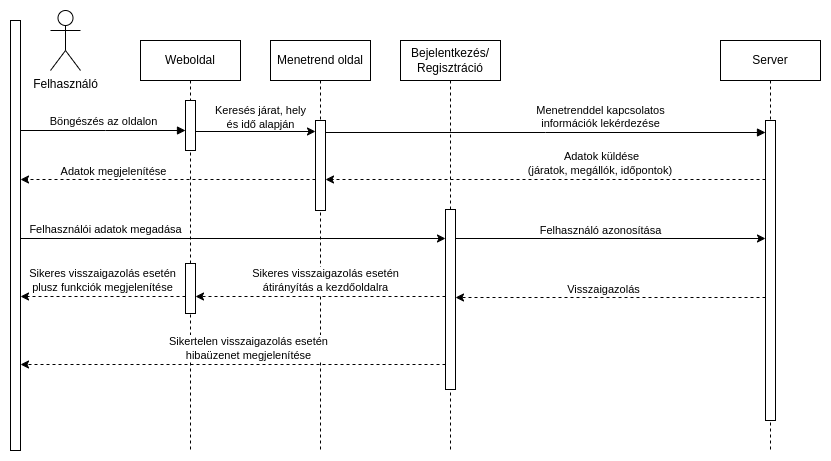

The diagram above was exported from draw.io. Its source (the exported page's mxGraphModel, read from the mxfile embedded in the PNG):
<mxGraphModel dx="1434" dy="839" grid="1" gridSize="10" guides="1" tooltips="1" connect="1" arrows="1" fold="1" page="1" pageScale="1" pageWidth="850" pageHeight="1100" math="0" shadow="0">
  <root>
    <mxCell id="0" />
    <mxCell id="1" parent="0" />
    <mxCell id="aM9ryv3xv72pqoxQDRHE-1" value="Weboldal" style="shape=umlLifeline;perimeter=lifelinePerimeter;whiteSpace=wrap;html=1;container=0;dropTarget=0;collapsible=0;recursiveResize=0;outlineConnect=0;portConstraint=eastwest;newEdgeStyle={&quot;edgeStyle&quot;:&quot;elbowEdgeStyle&quot;,&quot;elbow&quot;:&quot;vertical&quot;,&quot;curved&quot;:0,&quot;rounded&quot;:0};" parent="1" vertex="1">
      <mxGeometry x="160" y="49" width="100" height="410" as="geometry" />
    </mxCell>
    <mxCell id="aM9ryv3xv72pqoxQDRHE-2" value="" style="html=1;points=[];perimeter=orthogonalPerimeter;outlineConnect=0;targetShapes=umlLifeline;portConstraint=eastwest;newEdgeStyle={&quot;edgeStyle&quot;:&quot;elbowEdgeStyle&quot;,&quot;elbow&quot;:&quot;vertical&quot;,&quot;curved&quot;:0,&quot;rounded&quot;:0};" parent="aM9ryv3xv72pqoxQDRHE-1" vertex="1">
      <mxGeometry x="45" y="60" width="10" height="50" as="geometry" />
    </mxCell>
    <mxCell id="u5t8B-oc7hOSmfc3_6Pb-28" value="" style="html=1;points=[];perimeter=orthogonalPerimeter;outlineConnect=0;targetShapes=umlLifeline;portConstraint=eastwest;newEdgeStyle={&quot;edgeStyle&quot;:&quot;elbowEdgeStyle&quot;,&quot;elbow&quot;:&quot;vertical&quot;,&quot;curved&quot;:0,&quot;rounded&quot;:0};" parent="aM9ryv3xv72pqoxQDRHE-1" vertex="1">
      <mxGeometry x="45" y="223" width="10" height="50" as="geometry" />
    </mxCell>
    <mxCell id="aM9ryv3xv72pqoxQDRHE-5" value="Server" style="shape=umlLifeline;perimeter=lifelinePerimeter;whiteSpace=wrap;html=1;container=0;dropTarget=0;collapsible=0;recursiveResize=0;outlineConnect=0;portConstraint=eastwest;newEdgeStyle={&quot;edgeStyle&quot;:&quot;elbowEdgeStyle&quot;,&quot;elbow&quot;:&quot;vertical&quot;,&quot;curved&quot;:0,&quot;rounded&quot;:0};" parent="1" vertex="1">
      <mxGeometry x="740" y="49" width="100" height="410" as="geometry" />
    </mxCell>
    <mxCell id="aM9ryv3xv72pqoxQDRHE-6" value="" style="html=1;points=[];perimeter=orthogonalPerimeter;outlineConnect=0;targetShapes=umlLifeline;portConstraint=eastwest;newEdgeStyle={&quot;edgeStyle&quot;:&quot;elbowEdgeStyle&quot;,&quot;elbow&quot;:&quot;vertical&quot;,&quot;curved&quot;:0,&quot;rounded&quot;:0};" parent="aM9ryv3xv72pqoxQDRHE-5" vertex="1">
      <mxGeometry x="45" y="80" width="10" height="300" as="geometry" />
    </mxCell>
    <mxCell id="aM9ryv3xv72pqoxQDRHE-7" value="Menetrenddel kapcsolatos&lt;br&gt;információk lekérdezése" style="html=1;verticalAlign=bottom;endArrow=block;edgeStyle=elbowEdgeStyle;elbow=vertical;curved=0;rounded=0;" parent="1" target="aM9ryv3xv72pqoxQDRHE-6" edge="1">
      <mxGeometry x="0.2505" relative="1" as="geometry">
        <mxPoint x="345" y="141" as="sourcePoint" />
        <Array as="points" />
        <mxPoint x="784.9999999999998" y="140.68965517241384" as="targetPoint" />
        <mxPoint as="offset" />
      </mxGeometry>
    </mxCell>
    <mxCell id="u5t8B-oc7hOSmfc3_6Pb-1" value="Felhasználó" style="shape=umlActor;verticalLabelPosition=bottom;verticalAlign=top;html=1;outlineConnect=0;" parent="1" vertex="1">
      <mxGeometry x="70" y="19" width="30" height="60" as="geometry" />
    </mxCell>
    <mxCell id="u5t8B-oc7hOSmfc3_6Pb-3" value="" style="html=1;points=[];perimeter=orthogonalPerimeter;outlineConnect=0;targetShapes=umlLifeline;portConstraint=eastwest;newEdgeStyle={&quot;edgeStyle&quot;:&quot;elbowEdgeStyle&quot;,&quot;elbow&quot;:&quot;vertical&quot;,&quot;curved&quot;:0,&quot;rounded&quot;:0};" parent="1" vertex="1">
      <mxGeometry x="30" y="29" width="10" height="430" as="geometry" />
    </mxCell>
    <mxCell id="u5t8B-oc7hOSmfc3_6Pb-5" value="Böngészés az oldalon" style="html=1;verticalAlign=bottom;endArrow=block;edgeStyle=elbowEdgeStyle;elbow=vertical;curved=0;rounded=0;" parent="1" target="aM9ryv3xv72pqoxQDRHE-2" edge="1">
      <mxGeometry relative="1" as="geometry">
        <mxPoint x="40" y="139" as="sourcePoint" />
        <Array as="points">
          <mxPoint x="125" y="139" />
        </Array>
        <mxPoint x="130" y="139" as="targetPoint" />
      </mxGeometry>
    </mxCell>
    <mxCell id="u5t8B-oc7hOSmfc3_6Pb-11" value="Menetrend oldal" style="shape=umlLifeline;perimeter=lifelinePerimeter;whiteSpace=wrap;html=1;container=0;dropTarget=0;collapsible=0;recursiveResize=0;outlineConnect=0;portConstraint=eastwest;newEdgeStyle={&quot;edgeStyle&quot;:&quot;elbowEdgeStyle&quot;,&quot;elbow&quot;:&quot;vertical&quot;,&quot;curved&quot;:0,&quot;rounded&quot;:0};" parent="1" vertex="1">
      <mxGeometry x="290" y="49" width="100" height="410" as="geometry" />
    </mxCell>
    <mxCell id="u5t8B-oc7hOSmfc3_6Pb-12" value="" style="html=1;points=[];perimeter=orthogonalPerimeter;outlineConnect=0;targetShapes=umlLifeline;portConstraint=eastwest;newEdgeStyle={&quot;edgeStyle&quot;:&quot;elbowEdgeStyle&quot;,&quot;elbow&quot;:&quot;vertical&quot;,&quot;curved&quot;:0,&quot;rounded&quot;:0};" parent="u5t8B-oc7hOSmfc3_6Pb-11" vertex="1">
      <mxGeometry x="45" y="80" width="10" height="90" as="geometry" />
    </mxCell>
    <mxCell id="u5t8B-oc7hOSmfc3_6Pb-14" value="" style="endArrow=classic;html=1;rounded=0;dashed=1;" parent="1" edge="1">
      <mxGeometry width="50" height="50" relative="1" as="geometry">
        <mxPoint x="335" y="188" as="sourcePoint" />
        <mxPoint x="40" y="188" as="targetPoint" />
      </mxGeometry>
    </mxCell>
    <mxCell id="u5t8B-oc7hOSmfc3_6Pb-17" value="Adatok megjelenítése" style="edgeLabel;html=1;align=center;verticalAlign=middle;resizable=0;points=[];" parent="u5t8B-oc7hOSmfc3_6Pb-14" vertex="1" connectable="0">
      <mxGeometry x="-0.3037" y="2" relative="1" as="geometry">
        <mxPoint x="-100" y="-11" as="offset" />
      </mxGeometry>
    </mxCell>
    <mxCell id="u5t8B-oc7hOSmfc3_6Pb-15" value="" style="endArrow=classic;html=1;rounded=0;dashed=1;" parent="1" source="aM9ryv3xv72pqoxQDRHE-6" edge="1">
      <mxGeometry width="50" height="50" relative="1" as="geometry">
        <mxPoint x="544.9999999999998" y="188" as="sourcePoint" />
        <mxPoint x="345" y="188" as="targetPoint" />
      </mxGeometry>
    </mxCell>
    <mxCell id="u5t8B-oc7hOSmfc3_6Pb-16" value="Adatok küldése&lt;br&gt;(járatok, megállók, időpontok)&amp;nbsp;" style="edgeLabel;html=1;align=center;verticalAlign=middle;resizable=0;points=[];" parent="u5t8B-oc7hOSmfc3_6Pb-15" vertex="1" connectable="0">
      <mxGeometry x="-0.1717" y="2" relative="1" as="geometry">
        <mxPoint x="17" y="-19" as="offset" />
      </mxGeometry>
    </mxCell>
    <mxCell id="u5t8B-oc7hOSmfc3_6Pb-18" value="Bejelentkezés/&lt;br&gt;Regisztráció" style="shape=umlLifeline;perimeter=lifelinePerimeter;whiteSpace=wrap;html=1;container=0;dropTarget=0;collapsible=0;recursiveResize=0;outlineConnect=0;portConstraint=eastwest;newEdgeStyle={&quot;edgeStyle&quot;:&quot;elbowEdgeStyle&quot;,&quot;elbow&quot;:&quot;vertical&quot;,&quot;curved&quot;:0,&quot;rounded&quot;:0};" parent="1" vertex="1">
      <mxGeometry x="420" y="49" width="100" height="410" as="geometry" />
    </mxCell>
    <mxCell id="u5t8B-oc7hOSmfc3_6Pb-19" value="" style="html=1;points=[];perimeter=orthogonalPerimeter;outlineConnect=0;targetShapes=umlLifeline;portConstraint=eastwest;newEdgeStyle={&quot;edgeStyle&quot;:&quot;elbowEdgeStyle&quot;,&quot;elbow&quot;:&quot;vertical&quot;,&quot;curved&quot;:0,&quot;rounded&quot;:0};" parent="u5t8B-oc7hOSmfc3_6Pb-18" vertex="1">
      <mxGeometry x="45" y="169" width="10" height="180" as="geometry" />
    </mxCell>
    <mxCell id="u5t8B-oc7hOSmfc3_6Pb-20" value="" style="endArrow=classic;html=1;rounded=0;" parent="1" edge="1">
      <mxGeometry width="50" height="50" relative="1" as="geometry">
        <mxPoint x="215" y="140" as="sourcePoint" />
        <mxPoint x="335" y="140" as="targetPoint" />
      </mxGeometry>
    </mxCell>
    <mxCell id="u5t8B-oc7hOSmfc3_6Pb-21" value="Keresés járat, hely&lt;br&gt;és idő alapján" style="edgeLabel;html=1;align=center;verticalAlign=middle;resizable=0;points=[];" parent="u5t8B-oc7hOSmfc3_6Pb-20" vertex="1" connectable="0">
      <mxGeometry x="0.0598" y="3" relative="1" as="geometry">
        <mxPoint y="-12" as="offset" />
      </mxGeometry>
    </mxCell>
    <mxCell id="u5t8B-oc7hOSmfc3_6Pb-22" value="" style="endArrow=classic;html=1;rounded=0;" parent="1" edge="1">
      <mxGeometry width="50" height="50" relative="1" as="geometry">
        <mxPoint x="40" y="247" as="sourcePoint" />
        <mxPoint x="464.9999999999998" y="247" as="targetPoint" />
      </mxGeometry>
    </mxCell>
    <mxCell id="u5t8B-oc7hOSmfc3_6Pb-23" value="Felhasználói adatok megadása" style="edgeLabel;html=1;align=center;verticalAlign=middle;resizable=0;points=[];" parent="u5t8B-oc7hOSmfc3_6Pb-22" vertex="1" connectable="0">
      <mxGeometry x="0.1166" y="-2" relative="1" as="geometry">
        <mxPoint x="-153" y="-12" as="offset" />
      </mxGeometry>
    </mxCell>
    <mxCell id="u5t8B-oc7hOSmfc3_6Pb-24" value="" style="endArrow=classic;html=1;rounded=0;" parent="1" edge="1">
      <mxGeometry width="50" height="50" relative="1" as="geometry">
        <mxPoint x="474.9999999999998" y="247" as="sourcePoint" />
        <mxPoint x="784.9999999999998" y="247" as="targetPoint" />
      </mxGeometry>
    </mxCell>
    <mxCell id="u5t8B-oc7hOSmfc3_6Pb-25" value="Felhasználó azonosítása" style="edgeLabel;html=1;align=center;verticalAlign=middle;resizable=0;points=[];" parent="u5t8B-oc7hOSmfc3_6Pb-24" vertex="1" connectable="0">
      <mxGeometry x="-0.0704" relative="1" as="geometry">
        <mxPoint y="-9" as="offset" />
      </mxGeometry>
    </mxCell>
    <mxCell id="u5t8B-oc7hOSmfc3_6Pb-26" value="" style="endArrow=classic;html=1;rounded=0;dashed=1;" parent="1" edge="1">
      <mxGeometry width="50" height="50" relative="1" as="geometry">
        <mxPoint x="784.9999999999998" y="306" as="sourcePoint" />
        <mxPoint x="474.9999999999998" y="306" as="targetPoint" />
      </mxGeometry>
    </mxCell>
    <mxCell id="u5t8B-oc7hOSmfc3_6Pb-27" value="Visszaigazolás" style="edgeLabel;html=1;align=center;verticalAlign=middle;resizable=0;points=[];" parent="u5t8B-oc7hOSmfc3_6Pb-26" vertex="1" connectable="0">
      <mxGeometry x="-0.0591" y="-2" relative="1" as="geometry">
        <mxPoint x="-17" y="-7" as="offset" />
      </mxGeometry>
    </mxCell>
    <mxCell id="u5t8B-oc7hOSmfc3_6Pb-29" value="" style="endArrow=classic;html=1;rounded=0;dashed=1;" parent="1" edge="1">
      <mxGeometry width="50" height="50" relative="1" as="geometry">
        <mxPoint x="464.9999999999998" y="305" as="sourcePoint" />
        <mxPoint x="215" y="305" as="targetPoint" />
      </mxGeometry>
    </mxCell>
    <mxCell id="u5t8B-oc7hOSmfc3_6Pb-32" value="Sikeres visszaigazolás esetén&lt;br&gt;átirányítás a kezdőoldalra" style="edgeLabel;html=1;align=center;verticalAlign=middle;resizable=0;points=[];" parent="u5t8B-oc7hOSmfc3_6Pb-29" vertex="1" connectable="0">
      <mxGeometry x="-0.0439" relative="1" as="geometry">
        <mxPoint y="-17" as="offset" />
      </mxGeometry>
    </mxCell>
    <mxCell id="u5t8B-oc7hOSmfc3_6Pb-33" value="" style="endArrow=classic;html=1;rounded=0;dashed=1;" parent="1" edge="1">
      <mxGeometry width="50" height="50" relative="1" as="geometry">
        <mxPoint x="204.99999999999977" y="305" as="sourcePoint" />
        <mxPoint x="40" y="305" as="targetPoint" />
      </mxGeometry>
    </mxCell>
    <mxCell id="u5t8B-oc7hOSmfc3_6Pb-34" value="Sikeres visszaigazolás esetén&lt;br&gt;plusz funkciók megjelenítése" style="edgeLabel;html=1;align=center;verticalAlign=middle;resizable=0;points=[];" parent="u5t8B-oc7hOSmfc3_6Pb-33" vertex="1" connectable="0">
      <mxGeometry x="-0.3037" y="2" relative="1" as="geometry">
        <mxPoint x="-26" y="-19" as="offset" />
      </mxGeometry>
    </mxCell>
    <mxCell id="u5t8B-oc7hOSmfc3_6Pb-36" value="" style="endArrow=classic;html=1;rounded=0;dashed=1;" parent="1" edge="1">
      <mxGeometry width="50" height="50" relative="1" as="geometry">
        <mxPoint x="464.9999999999998" y="373" as="sourcePoint" />
        <mxPoint x="40" y="373" as="targetPoint" />
      </mxGeometry>
    </mxCell>
    <mxCell id="u5t8B-oc7hOSmfc3_6Pb-37" value="Sikertelen visszaigazolás esetén&lt;br&gt;hibaüzenet megjelenítése" style="edgeLabel;html=1;align=center;verticalAlign=middle;resizable=0;points=[];" parent="u5t8B-oc7hOSmfc3_6Pb-36" vertex="1" connectable="0">
      <mxGeometry x="-0.0708" y="3" relative="1" as="geometry">
        <mxPoint y="-20" as="offset" />
      </mxGeometry>
    </mxCell>
  </root>
</mxGraphModel>